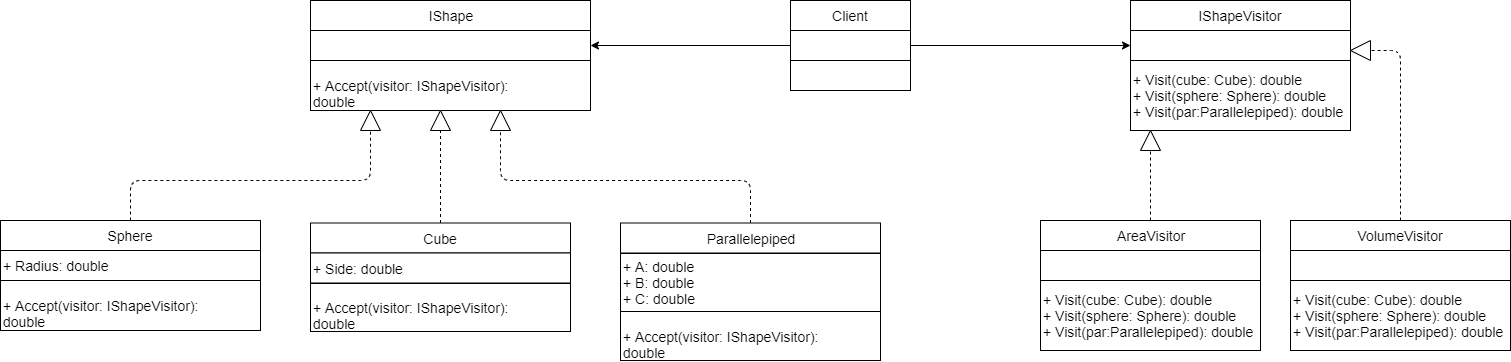

The diagram above was exported from draw.io. Its source (the exported page's mxGraphModel, read from the mxfile embedded in the PNG):
<mxGraphModel dx="2000" dy="460" grid="1" gridSize="10" guides="1" tooltips="1" connect="1" arrows="1" fold="1" page="1" pageScale="1" pageWidth="827" pageHeight="1169" math="0" shadow="0">
  <root>
    <mxCell id="0" />
    <mxCell id="1" parent="0" />
    <mxCell id="rnVgaeFDPJnuFVQK0uD7-1" value="&lt;font style=&quot;font-size: 14px&quot;&gt;Client&lt;/font&gt;" style="rounded=0;whiteSpace=wrap;html=1;" vertex="1" parent="1">
      <mxGeometry x="370" y="90" width="120" height="30" as="geometry" />
    </mxCell>
    <mxCell id="rnVgaeFDPJnuFVQK0uD7-2" value="" style="rounded=0;whiteSpace=wrap;html=1;" vertex="1" parent="1">
      <mxGeometry x="370" y="120" width="120" height="30" as="geometry" />
    </mxCell>
    <mxCell id="rnVgaeFDPJnuFVQK0uD7-3" value="" style="rounded=0;whiteSpace=wrap;html=1;" vertex="1" parent="1">
      <mxGeometry x="370" y="150" width="120" height="30" as="geometry" />
    </mxCell>
    <mxCell id="rnVgaeFDPJnuFVQK0uD7-4" value="&lt;span style=&quot;font-size: 14px&quot;&gt;IShapeVisitor&lt;/span&gt;" style="rounded=0;whiteSpace=wrap;html=1;" vertex="1" parent="1">
      <mxGeometry x="710" y="90" width="220" height="30" as="geometry" />
    </mxCell>
    <mxCell id="rnVgaeFDPJnuFVQK0uD7-5" value="" style="rounded=0;whiteSpace=wrap;html=1;" vertex="1" parent="1">
      <mxGeometry x="710" y="120" width="220" height="30" as="geometry" />
    </mxCell>
    <mxCell id="rnVgaeFDPJnuFVQK0uD7-6" value="&lt;font style=&quot;font-size: 14px&quot;&gt;+ Visit(cube: Cube): double&lt;br&gt;+ Visit(sphere: Sphere): double&amp;nbsp;&lt;br&gt;+ Visit(par:Parallelepiped): double&amp;nbsp;&lt;br&gt;&lt;/font&gt;" style="rounded=0;whiteSpace=wrap;html=1;align=left;" vertex="1" parent="1">
      <mxGeometry x="710" y="150" width="220" height="70" as="geometry" />
    </mxCell>
    <mxCell id="rnVgaeFDPJnuFVQK0uD7-7" value="&lt;span style=&quot;font-size: 14px&quot;&gt;IShape&lt;/span&gt;" style="rounded=0;whiteSpace=wrap;html=1;" vertex="1" parent="1">
      <mxGeometry x="-110" y="90" width="280" height="30" as="geometry" />
    </mxCell>
    <mxCell id="rnVgaeFDPJnuFVQK0uD7-8" value="" style="rounded=0;whiteSpace=wrap;html=1;" vertex="1" parent="1">
      <mxGeometry x="-110" y="120" width="280" height="30" as="geometry" />
    </mxCell>
    <mxCell id="rnVgaeFDPJnuFVQK0uD7-9" value="&lt;font style=&quot;font-size: 14px&quot;&gt;+ Accept(visitor: IShapeVisitor): double&amp;nbsp;&lt;br&gt;&lt;/font&gt;" style="rounded=0;whiteSpace=wrap;html=1;align=left;" vertex="1" parent="1">
      <mxGeometry x="-110" y="150" width="280" height="50" as="geometry" />
    </mxCell>
    <mxCell id="rnVgaeFDPJnuFVQK0uD7-13" value="" style="endArrow=classic;html=1;entryX=1;entryY=0.5;entryDx=0;entryDy=0;exitX=0;exitY=0.5;exitDx=0;exitDy=0;" edge="1" parent="1" source="rnVgaeFDPJnuFVQK0uD7-2" target="rnVgaeFDPJnuFVQK0uD7-8">
      <mxGeometry width="50" height="50" relative="1" as="geometry">
        <mxPoint x="70" y="290" as="sourcePoint" />
        <mxPoint x="120" y="240" as="targetPoint" />
      </mxGeometry>
    </mxCell>
    <mxCell id="rnVgaeFDPJnuFVQK0uD7-14" value="" style="endArrow=classic;html=1;entryX=0;entryY=0.5;entryDx=0;entryDy=0;exitX=1;exitY=0.5;exitDx=0;exitDy=0;" edge="1" parent="1" source="rnVgaeFDPJnuFVQK0uD7-2" target="rnVgaeFDPJnuFVQK0uD7-5">
      <mxGeometry width="50" height="50" relative="1" as="geometry">
        <mxPoint x="660" y="135" as="sourcePoint" />
        <mxPoint x="290" y="240" as="targetPoint" />
      </mxGeometry>
    </mxCell>
    <mxCell id="rnVgaeFDPJnuFVQK0uD7-15" value="&lt;span style=&quot;font-size: 14px&quot;&gt;VolumeVisitor&lt;/span&gt;" style="rounded=0;whiteSpace=wrap;html=1;" vertex="1" parent="1">
      <mxGeometry x="870" y="310" width="220" height="30" as="geometry" />
    </mxCell>
    <mxCell id="rnVgaeFDPJnuFVQK0uD7-16" value="" style="rounded=0;whiteSpace=wrap;html=1;" vertex="1" parent="1">
      <mxGeometry x="870" y="340" width="220" height="30" as="geometry" />
    </mxCell>
    <mxCell id="rnVgaeFDPJnuFVQK0uD7-17" value="&lt;font style=&quot;font-size: 14px&quot;&gt;+ Visit(cube: Cube): double&lt;br&gt;+ Visit(sphere: Sphere): double&amp;nbsp;&lt;br&gt;+ Visit(par:Parallelepiped): double&amp;nbsp;&lt;br&gt;&lt;/font&gt;" style="rounded=0;whiteSpace=wrap;html=1;align=left;" vertex="1" parent="1">
      <mxGeometry x="870" y="370" width="220" height="70" as="geometry" />
    </mxCell>
    <mxCell id="rnVgaeFDPJnuFVQK0uD7-18" value="&lt;span style=&quot;font-size: 14px&quot;&gt;AreaVisitor&lt;/span&gt;" style="rounded=0;whiteSpace=wrap;html=1;" vertex="1" parent="1">
      <mxGeometry x="620" y="310" width="220" height="30" as="geometry" />
    </mxCell>
    <mxCell id="rnVgaeFDPJnuFVQK0uD7-19" value="" style="rounded=0;whiteSpace=wrap;html=1;" vertex="1" parent="1">
      <mxGeometry x="620" y="340" width="220" height="30" as="geometry" />
    </mxCell>
    <mxCell id="rnVgaeFDPJnuFVQK0uD7-20" value="&lt;font style=&quot;font-size: 14px&quot;&gt;+ Visit(cube: Cube): double&lt;br&gt;+ Visit(sphere: Sphere): double&amp;nbsp;&lt;br&gt;+ Visit(par:Parallelepiped): double&amp;nbsp;&lt;br&gt;&lt;/font&gt;" style="rounded=0;whiteSpace=wrap;html=1;align=left;" vertex="1" parent="1">
      <mxGeometry x="620" y="370" width="220" height="70" as="geometry" />
    </mxCell>
    <mxCell id="rnVgaeFDPJnuFVQK0uD7-22" value="" style="triangle;whiteSpace=wrap;html=1;direction=west;" vertex="1" parent="1">
      <mxGeometry x="930" y="130" width="20" height="20" as="geometry" />
    </mxCell>
    <mxCell id="rnVgaeFDPJnuFVQK0uD7-24" value="" style="endArrow=none;dashed=1;html=1;exitX=0.5;exitY=0;exitDx=0;exitDy=0;entryX=0;entryY=0.5;entryDx=0;entryDy=0;" edge="1" parent="1" source="rnVgaeFDPJnuFVQK0uD7-15" target="rnVgaeFDPJnuFVQK0uD7-22">
      <mxGeometry width="50" height="50" relative="1" as="geometry">
        <mxPoint x="980" y="310" as="sourcePoint" />
        <mxPoint x="950" y="185" as="targetPoint" />
        <Array as="points">
          <mxPoint x="980" y="140" />
        </Array>
      </mxGeometry>
    </mxCell>
    <mxCell id="rnVgaeFDPJnuFVQK0uD7-29" value="" style="triangle;whiteSpace=wrap;html=1;direction=north;" vertex="1" parent="1">
      <mxGeometry x="720" y="220" width="20" height="20" as="geometry" />
    </mxCell>
    <mxCell id="rnVgaeFDPJnuFVQK0uD7-30" value="" style="endArrow=none;dashed=1;html=1;entryX=0;entryY=0.5;entryDx=0;entryDy=0;exitX=0.5;exitY=0;exitDx=0;exitDy=0;" edge="1" parent="1" source="rnVgaeFDPJnuFVQK0uD7-18" target="rnVgaeFDPJnuFVQK0uD7-29">
      <mxGeometry width="50" height="50" relative="1" as="geometry">
        <mxPoint x="230" y="510" as="sourcePoint" />
        <mxPoint x="280" y="460" as="targetPoint" />
      </mxGeometry>
    </mxCell>
    <mxCell id="rnVgaeFDPJnuFVQK0uD7-36" value="&lt;span style=&quot;font-size: 14px&quot;&gt;Cube&lt;/span&gt;" style="rounded=0;whiteSpace=wrap;html=1;" vertex="1" parent="1">
      <mxGeometry x="-110" y="312.5" width="260" height="30" as="geometry" />
    </mxCell>
    <mxCell id="rnVgaeFDPJnuFVQK0uD7-37" value="&lt;font style=&quot;font-size: 14px&quot;&gt;+ Side: double&lt;/font&gt;" style="rounded=0;whiteSpace=wrap;html=1;align=left;" vertex="1" parent="1">
      <mxGeometry x="-110" y="342.5" width="260" height="30" as="geometry" />
    </mxCell>
    <mxCell id="rnVgaeFDPJnuFVQK0uD7-38" value="&lt;font style=&quot;font-size: 14px&quot;&gt;+ Accept(visitor: IShapeVisitor): double&amp;nbsp;&lt;br&gt;&lt;/font&gt;" style="rounded=0;whiteSpace=wrap;html=1;align=left;" vertex="1" parent="1">
      <mxGeometry x="-110" y="373" width="260" height="48" as="geometry" />
    </mxCell>
    <mxCell id="rnVgaeFDPJnuFVQK0uD7-39" value="&lt;span style=&quot;font-size: 14px&quot;&gt;Parallelepiped&lt;/span&gt;" style="rounded=0;whiteSpace=wrap;html=1;" vertex="1" parent="1">
      <mxGeometry x="200" y="312.5" width="260" height="30" as="geometry" />
    </mxCell>
    <mxCell id="rnVgaeFDPJnuFVQK0uD7-40" value="&lt;font style=&quot;font-size: 14px&quot;&gt;+ A: double&lt;br&gt;+ B: double&lt;br&gt;+ C: double&lt;br&gt;&lt;/font&gt;" style="rounded=0;whiteSpace=wrap;html=1;align=left;" vertex="1" parent="1">
      <mxGeometry x="200" y="343" width="260" height="58" as="geometry" />
    </mxCell>
    <mxCell id="rnVgaeFDPJnuFVQK0uD7-41" value="&lt;font style=&quot;font-size: 14px&quot;&gt;+ Accept(visitor: IShapeVisitor): double&amp;nbsp;&lt;br&gt;&lt;/font&gt;" style="rounded=0;whiteSpace=wrap;html=1;align=left;" vertex="1" parent="1">
      <mxGeometry x="200" y="401" width="260" height="49" as="geometry" />
    </mxCell>
    <mxCell id="rnVgaeFDPJnuFVQK0uD7-42" value="&lt;span style=&quot;font-size: 14px&quot;&gt;Sphere&lt;/span&gt;" style="rounded=0;whiteSpace=wrap;html=1;" vertex="1" parent="1">
      <mxGeometry x="-420" y="310" width="260" height="30" as="geometry" />
    </mxCell>
    <mxCell id="rnVgaeFDPJnuFVQK0uD7-43" value="&lt;font style=&quot;font-size: 14px&quot;&gt;+ Radius: double&lt;/font&gt;" style="rounded=0;whiteSpace=wrap;html=1;align=left;" vertex="1" parent="1">
      <mxGeometry x="-420" y="340" width="260" height="30" as="geometry" />
    </mxCell>
    <mxCell id="rnVgaeFDPJnuFVQK0uD7-44" value="&lt;font style=&quot;font-size: 14px&quot;&gt;+ Accept(visitor: IShapeVisitor): double&amp;nbsp;&lt;br&gt;&lt;/font&gt;" style="rounded=0;whiteSpace=wrap;html=1;align=left;" vertex="1" parent="1">
      <mxGeometry x="-420" y="370" width="260" height="50" as="geometry" />
    </mxCell>
    <mxCell id="rnVgaeFDPJnuFVQK0uD7-45" value="" style="triangle;whiteSpace=wrap;html=1;direction=north;" vertex="1" parent="1">
      <mxGeometry x="10" y="200" width="20" height="20" as="geometry" />
    </mxCell>
    <mxCell id="rnVgaeFDPJnuFVQK0uD7-46" value="" style="endArrow=none;dashed=1;html=1;entryX=0;entryY=0.5;entryDx=0;entryDy=0;exitX=0.5;exitY=0;exitDx=0;exitDy=0;" edge="1" parent="1" target="rnVgaeFDPJnuFVQK0uD7-45" source="rnVgaeFDPJnuFVQK0uD7-36">
      <mxGeometry width="50" height="50" relative="1" as="geometry">
        <mxPoint x="30" y="300" as="sourcePoint" />
        <mxPoint x="-440" y="450" as="targetPoint" />
      </mxGeometry>
    </mxCell>
    <mxCell id="rnVgaeFDPJnuFVQK0uD7-51" value="" style="triangle;whiteSpace=wrap;html=1;direction=north;" vertex="1" parent="1">
      <mxGeometry x="70" y="200" width="20" height="20" as="geometry" />
    </mxCell>
    <mxCell id="rnVgaeFDPJnuFVQK0uD7-52" value="" style="endArrow=none;dashed=1;html=1;entryX=0;entryY=0.5;entryDx=0;entryDy=0;exitX=0.5;exitY=0;exitDx=0;exitDy=0;" edge="1" parent="1" target="rnVgaeFDPJnuFVQK0uD7-51" source="rnVgaeFDPJnuFVQK0uD7-39">
      <mxGeometry width="50" height="50" relative="1" as="geometry">
        <mxPoint x="300" y="295" as="sourcePoint" />
        <mxPoint x="-150" y="445" as="targetPoint" />
        <Array as="points">
          <mxPoint x="330" y="270" />
          <mxPoint x="80" y="270" />
        </Array>
      </mxGeometry>
    </mxCell>
    <mxCell id="rnVgaeFDPJnuFVQK0uD7-59" value="" style="triangle;whiteSpace=wrap;html=1;direction=north;" vertex="1" parent="1">
      <mxGeometry x="-60" y="200" width="20" height="20" as="geometry" />
    </mxCell>
    <mxCell id="rnVgaeFDPJnuFVQK0uD7-60" value="" style="endArrow=none;dashed=1;html=1;entryX=0;entryY=0.5;entryDx=0;entryDy=0;exitX=0.5;exitY=0;exitDx=0;exitDy=0;" edge="1" parent="1" target="rnVgaeFDPJnuFVQK0uD7-59" source="rnVgaeFDPJnuFVQK0uD7-42">
      <mxGeometry width="50" height="50" relative="1" as="geometry">
        <mxPoint x="-270" y="292.5" as="sourcePoint" />
        <mxPoint x="-730" y="430" as="targetPoint" />
        <Array as="points">
          <mxPoint x="-290" y="270" />
          <mxPoint x="-50" y="270" />
        </Array>
      </mxGeometry>
    </mxCell>
  </root>
</mxGraphModel>